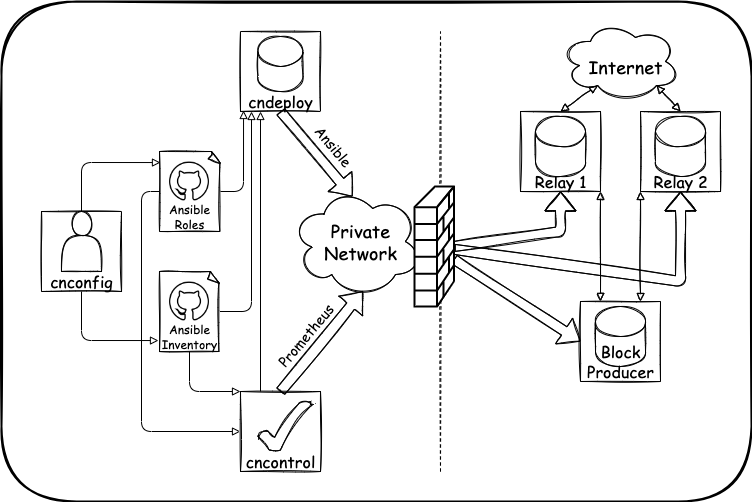

The diagram above was exported from draw.io. Its source (the exported page's mxGraphModel, read from the mxfile embedded in the PNG):
<mxGraphModel dx="786" dy="1692" grid="1" gridSize="10" guides="1" tooltips="1" connect="1" arrows="1" fold="1" page="1" pageScale="1" pageWidth="827" pageHeight="1169" math="0" shadow="0">
  <root>
    <mxCell id="0" />
    <mxCell id="1" parent="0" />
    <mxCell id="p5IbUdNXGN1diXsZY-lR-74" value="" style="rounded=1;whiteSpace=wrap;html=1;sketch=1;strokeWidth=2;perimeterSpacing=0;shadow=0;glass=0;" vertex="1" parent="1">
      <mxGeometry x="10" y="-1150" width="750" height="500" as="geometry" />
    </mxCell>
    <mxCell id="p5IbUdNXGN1diXsZY-lR-10" value="" style="shape=flexArrow;endArrow=classic;html=1;rounded=1;sketch=1;curved=0;entryX=0.5;entryY=1;entryDx=0;entryDy=0;exitX=1;exitY=0.5;exitDx=0;exitDy=0;exitPerimeter=0;" edge="1" parent="1" source="p5IbUdNXGN1diXsZY-lR-34" target="p5IbUdNXGN1diXsZY-lR-18">
      <mxGeometry width="50" height="50" relative="1" as="geometry">
        <mxPoint x="479" y="-910" as="sourcePoint" />
        <mxPoint x="609" y="-940" as="targetPoint" />
        <Array as="points">
          <mxPoint x="569" y="-920" />
        </Array>
      </mxGeometry>
    </mxCell>
    <mxCell id="p5IbUdNXGN1diXsZY-lR-58" style="edgeStyle=orthogonalEdgeStyle;curved=0;rounded=1;sketch=0;orthogonalLoop=1;jettySize=auto;html=1;exitX=0.5;exitY=0;exitDx=0;exitDy=0;entryX=0.016;entryY=0.138;entryDx=0;entryDy=0;entryPerimeter=0;fontSize=16;startArrow=none;startFill=0;endArrow=block;endFill=0;" edge="1" parent="1" source="p5IbUdNXGN1diXsZY-lR-8" target="p5IbUdNXGN1diXsZY-lR-13">
      <mxGeometry relative="1" as="geometry" />
    </mxCell>
    <mxCell id="p5IbUdNXGN1diXsZY-lR-59" style="edgeStyle=orthogonalEdgeStyle;curved=0;rounded=1;sketch=0;orthogonalLoop=1;jettySize=auto;html=1;entryX=-0.017;entryY=0.863;entryDx=0;entryDy=0;entryPerimeter=0;fontSize=16;startArrow=none;startFill=0;endArrow=block;endFill=0;" edge="1" parent="1" source="p5IbUdNXGN1diXsZY-lR-8" target="p5IbUdNXGN1diXsZY-lR-14">
      <mxGeometry relative="1" as="geometry">
        <Array as="points">
          <mxPoint x="90" y="-811" />
        </Array>
      </mxGeometry>
    </mxCell>
    <mxCell id="p5IbUdNXGN1diXsZY-lR-8" value="" style="whiteSpace=wrap;html=1;aspect=fixed;rounded=0;sketch=1;" vertex="1" parent="1">
      <mxGeometry x="50" y="-940" width="80" height="80" as="geometry" />
    </mxCell>
    <mxCell id="p5IbUdNXGN1diXsZY-lR-11" value="Ansible" style="text;html=1;resizable=0;autosize=1;align=center;verticalAlign=middle;points=[];fillColor=none;strokeColor=none;rounded=0;sketch=1;fontSize=14;fontFamily=Comic Sans MS;glass=0;shadow=0;rotation=50;" vertex="1" parent="1">
      <mxGeometry x="311.5" y="-1015" width="60" height="20" as="geometry" />
    </mxCell>
    <mxCell id="p5IbUdNXGN1diXsZY-lR-51" style="edgeStyle=orthogonalEdgeStyle;curved=0;rounded=1;sketch=0;orthogonalLoop=1;jettySize=auto;html=1;exitX=1;exitY=0.5;exitDx=0;exitDy=0;exitPerimeter=0;entryX=0.038;entryY=0.95;entryDx=0;entryDy=0;entryPerimeter=0;fontSize=12;startArrow=none;startFill=0;endArrow=block;endFill=0;" edge="1" parent="1" source="p5IbUdNXGN1diXsZY-lR-13" target="p5IbUdNXGN1diXsZY-lR-38">
      <mxGeometry relative="1" as="geometry" />
    </mxCell>
    <mxCell id="p5IbUdNXGN1diXsZY-lR-54" style="edgeStyle=orthogonalEdgeStyle;curved=0;rounded=1;sketch=0;orthogonalLoop=1;jettySize=auto;html=1;fontSize=12;startArrow=none;startFill=0;endArrow=block;endFill=0;entryX=0;entryY=0.5;entryDx=0;entryDy=0;" edge="1" parent="1" source="p5IbUdNXGN1diXsZY-lR-13" target="p5IbUdNXGN1diXsZY-lR-33">
      <mxGeometry relative="1" as="geometry">
        <mxPoint x="99" y="-680" as="targetPoint" />
        <Array as="points">
          <mxPoint x="150" y="-960" />
          <mxPoint x="150" y="-720" />
        </Array>
      </mxGeometry>
    </mxCell>
    <mxCell id="p5IbUdNXGN1diXsZY-lR-13" value="" style="whiteSpace=wrap;html=1;shape=mxgraph.basic.document;rounded=0;shadow=0;glass=0;sketch=1;fontFamily=Comic Sans MS;fontSize=20;" vertex="1" parent="1">
      <mxGeometry x="168" y="-1000" width="61" height="80" as="geometry" />
    </mxCell>
    <mxCell id="p5IbUdNXGN1diXsZY-lR-52" style="edgeStyle=orthogonalEdgeStyle;curved=0;rounded=1;sketch=0;orthogonalLoop=1;jettySize=auto;html=1;fontSize=12;startArrow=none;startFill=0;endArrow=block;endFill=0;" edge="1" parent="1" source="p5IbUdNXGN1diXsZY-lR-14">
      <mxGeometry relative="1" as="geometry">
        <mxPoint x="260" y="-1040" as="targetPoint" />
      </mxGeometry>
    </mxCell>
    <mxCell id="p5IbUdNXGN1diXsZY-lR-14" value="" style="whiteSpace=wrap;html=1;shape=mxgraph.basic.document;rounded=0;shadow=0;glass=0;sketch=1;fontFamily=Comic Sans MS;fontSize=20;" vertex="1" parent="1">
      <mxGeometry x="168" y="-880" width="60" height="80" as="geometry" />
    </mxCell>
    <mxCell id="p5IbUdNXGN1diXsZY-lR-15" value="" style="endArrow=none;dashed=1;html=1;rounded=1;sketch=1;fontFamily=Comic Sans MS;fontSize=20;curved=0;" edge="1" parent="1">
      <mxGeometry width="50" height="50" relative="1" as="geometry">
        <mxPoint x="449" y="-680" as="sourcePoint" />
        <mxPoint x="449" y="-1120" as="targetPoint" />
      </mxGeometry>
    </mxCell>
    <mxCell id="p5IbUdNXGN1diXsZY-lR-16" value="" style="ellipse;shape=cloud;whiteSpace=wrap;html=1;rounded=0;shadow=0;glass=0;sketch=1;fontFamily=Comic Sans MS;fontSize=20;" vertex="1" parent="1">
      <mxGeometry x="569" y="-1130" width="120" height="80" as="geometry" />
    </mxCell>
    <mxCell id="p5IbUdNXGN1diXsZY-lR-18" value="" style="whiteSpace=wrap;html=1;aspect=fixed;rounded=0;sketch=1;" vertex="1" parent="1">
      <mxGeometry x="529" y="-1040" width="80" height="80" as="geometry" />
    </mxCell>
    <mxCell id="p5IbUdNXGN1diXsZY-lR-20" value="" style="whiteSpace=wrap;html=1;aspect=fixed;rounded=0;sketch=1;" vertex="1" parent="1">
      <mxGeometry x="649" y="-1040" width="80" height="80" as="geometry" />
    </mxCell>
    <mxCell id="p5IbUdNXGN1diXsZY-lR-21" value="" style="whiteSpace=wrap;html=1;aspect=fixed;rounded=0;sketch=1;" vertex="1" parent="1">
      <mxGeometry x="589" y="-850" width="80" height="80" as="geometry" />
    </mxCell>
    <mxCell id="p5IbUdNXGN1diXsZY-lR-22" value="" style="shape=flexArrow;endArrow=classic;html=1;rounded=1;sketch=1;curved=0;entryX=0;entryY=0.5;entryDx=0;entryDy=0;" edge="1" parent="1" source="p5IbUdNXGN1diXsZY-lR-34" target="p5IbUdNXGN1diXsZY-lR-21">
      <mxGeometry width="50" height="50" relative="1" as="geometry">
        <mxPoint x="369" y="-830" as="sourcePoint" />
        <mxPoint x="549" y="-830" as="targetPoint" />
        <Array as="points" />
      </mxGeometry>
    </mxCell>
    <mxCell id="p5IbUdNXGN1diXsZY-lR-23" value="" style="endArrow=block;html=1;rounded=1;sketch=1;fontFamily=Comic Sans MS;fontSize=20;curved=0;entryX=0;entryY=1;entryDx=0;entryDy=0;exitX=0.75;exitY=0;exitDx=0;exitDy=0;startArrow=block;startFill=0;endFill=0;" edge="1" parent="1" source="p5IbUdNXGN1diXsZY-lR-21" target="p5IbUdNXGN1diXsZY-lR-20">
      <mxGeometry width="50" height="50" relative="1" as="geometry">
        <mxPoint x="389" y="-930" as="sourcePoint" />
        <mxPoint x="439" y="-980" as="targetPoint" />
      </mxGeometry>
    </mxCell>
    <mxCell id="p5IbUdNXGN1diXsZY-lR-24" value="" style="endArrow=block;html=1;rounded=1;sketch=1;fontFamily=Comic Sans MS;fontSize=20;curved=0;entryX=0.31;entryY=0.8;entryDx=0;entryDy=0;entryPerimeter=0;exitX=0.5;exitY=0;exitDx=0;exitDy=0;startArrow=block;startFill=0;endFill=0;" edge="1" parent="1" source="p5IbUdNXGN1diXsZY-lR-18" target="p5IbUdNXGN1diXsZY-lR-16">
      <mxGeometry width="50" height="50" relative="1" as="geometry">
        <mxPoint x="509" y="-1030" as="sourcePoint" />
        <mxPoint x="559" y="-1080" as="targetPoint" />
      </mxGeometry>
    </mxCell>
    <mxCell id="p5IbUdNXGN1diXsZY-lR-25" value="" style="endArrow=block;html=1;rounded=1;sketch=1;fontFamily=Comic Sans MS;fontSize=20;curved=0;entryX=0.8;entryY=0.8;entryDx=0;entryDy=0;entryPerimeter=0;exitX=0.5;exitY=0;exitDx=0;exitDy=0;startArrow=block;startFill=0;endFill=0;" edge="1" parent="1" source="p5IbUdNXGN1diXsZY-lR-20" target="p5IbUdNXGN1diXsZY-lR-16">
      <mxGeometry width="50" height="50" relative="1" as="geometry">
        <mxPoint x="729" y="-1040" as="sourcePoint" />
        <mxPoint x="779" y="-1090" as="targetPoint" />
      </mxGeometry>
    </mxCell>
    <mxCell id="p5IbUdNXGN1diXsZY-lR-26" value="" style="endArrow=block;html=1;rounded=1;sketch=1;fontFamily=Comic Sans MS;fontSize=20;curved=0;entryX=1;entryY=1;entryDx=0;entryDy=0;exitX=0.25;exitY=0;exitDx=0;exitDy=0;startArrow=block;startFill=0;endFill=0;" edge="1" parent="1" source="p5IbUdNXGN1diXsZY-lR-21" target="p5IbUdNXGN1diXsZY-lR-18">
      <mxGeometry width="50" height="50" relative="1" as="geometry">
        <mxPoint x="389" y="-930" as="sourcePoint" />
        <mxPoint x="439" y="-980" as="targetPoint" />
      </mxGeometry>
    </mxCell>
    <mxCell id="p5IbUdNXGN1diXsZY-lR-9" value="" style="shape=flexArrow;endArrow=classic;html=1;rounded=1;sketch=1;curved=0;entryX=0.5;entryY=1;entryDx=0;entryDy=0;" edge="1" parent="1" source="p5IbUdNXGN1diXsZY-lR-34" target="p5IbUdNXGN1diXsZY-lR-20">
      <mxGeometry width="50" height="50" relative="1" as="geometry">
        <mxPoint x="479" y="-888" as="sourcePoint" />
        <mxPoint x="619" y="-900" as="targetPoint" />
        <Array as="points">
          <mxPoint x="689" y="-870" />
        </Array>
      </mxGeometry>
    </mxCell>
    <mxCell id="p5IbUdNXGN1diXsZY-lR-28" value="Relay 1" style="text;html=1;resizable=0;autosize=1;align=center;verticalAlign=middle;points=[];fillColor=none;strokeColor=none;rounded=0;sketch=1;fontSize=16;fontFamily=Comic Sans MS;glass=0;shadow=0;" vertex="1" parent="1">
      <mxGeometry x="534" y="-980" width="70" height="20" as="geometry" />
    </mxCell>
    <mxCell id="p5IbUdNXGN1diXsZY-lR-29" value="Relay 2" style="text;html=1;resizable=0;autosize=1;align=center;verticalAlign=middle;points=[];fillColor=none;strokeColor=none;rounded=0;sketch=1;fontSize=16;fontFamily=Comic Sans MS;glass=0;shadow=0;" vertex="1" parent="1">
      <mxGeometry x="654" y="-980" width="70" height="20" as="geometry" />
    </mxCell>
    <mxCell id="p5IbUdNXGN1diXsZY-lR-31" value="Internet" style="text;html=1;resizable=0;autosize=1;align=center;verticalAlign=middle;points=[];fillColor=none;strokeColor=none;rounded=0;sketch=1;fontSize=18;fontFamily=Comic Sans MS;glass=0;shadow=0;" vertex="1" parent="1">
      <mxGeometry x="589" y="-1100" width="90" height="30" as="geometry" />
    </mxCell>
    <mxCell id="p5IbUdNXGN1diXsZY-lR-17" value="" style="ellipse;shape=cloud;whiteSpace=wrap;html=1;rounded=0;shadow=0;glass=0;sketch=1;fontFamily=Comic Sans MS;fontSize=20;" vertex="1" parent="1">
      <mxGeometry x="300" y="-965" width="130" height="110" as="geometry" />
    </mxCell>
    <mxCell id="p5IbUdNXGN1diXsZY-lR-43" style="edgeStyle=orthogonalEdgeStyle;curved=0;rounded=1;sketch=0;orthogonalLoop=1;jettySize=auto;html=1;exitX=0.25;exitY=0;exitDx=0;exitDy=0;entryX=0.25;entryY=1;entryDx=0;entryDy=0;fontSize=14;startArrow=none;startFill=0;endArrow=block;endFill=0;" edge="1" parent="1" source="p5IbUdNXGN1diXsZY-lR-33" target="p5IbUdNXGN1diXsZY-lR-37">
      <mxGeometry relative="1" as="geometry" />
    </mxCell>
    <mxCell id="p5IbUdNXGN1diXsZY-lR-33" value="" style="whiteSpace=wrap;html=1;aspect=fixed;rounded=0;sketch=1;" vertex="1" parent="1">
      <mxGeometry x="249" y="-760" width="80" height="80" as="geometry" />
    </mxCell>
    <mxCell id="p5IbUdNXGN1diXsZY-lR-34" value="" style="shape=mxgraph.cisco.security.firewall;sketch=0;html=1;pointerEvents=1;dashed=0;strokeWidth=2;verticalLabelPosition=bottom;verticalAlign=top;align=center;outlineConnect=0;rounded=0;fontSize=18;shadow=0;" vertex="1" parent="1">
      <mxGeometry x="423" y="-965" width="39.5" height="120" as="geometry" />
    </mxCell>
    <mxCell id="p5IbUdNXGN1diXsZY-lR-37" value="" style="whiteSpace=wrap;html=1;aspect=fixed;rounded=0;sketch=1;" vertex="1" parent="1">
      <mxGeometry x="249" y="-1120" width="80" height="80" as="geometry" />
    </mxCell>
    <mxCell id="p5IbUdNXGN1diXsZY-lR-38" value="cndeploy" style="text;html=1;resizable=0;autosize=1;align=center;verticalAlign=middle;points=[];fillColor=none;strokeColor=none;rounded=0;sketch=1;fontSize=16;fontFamily=Comic Sans MS;glass=0;shadow=0;" vertex="1" parent="1">
      <mxGeometry x="249" y="-1060" width="80" height="20" as="geometry" />
    </mxCell>
    <mxCell id="p5IbUdNXGN1diXsZY-lR-39" value="cncontrol" style="text;html=1;resizable=0;autosize=1;align=center;verticalAlign=middle;points=[];fillColor=none;strokeColor=none;rounded=0;sketch=1;fontSize=16;fontFamily=Comic Sans MS;glass=0;shadow=0;" vertex="1" parent="1">
      <mxGeometry x="244" y="-700" width="90" height="20" as="geometry" />
    </mxCell>
    <mxCell id="p5IbUdNXGN1diXsZY-lR-40" value="" style="shape=flexArrow;endArrow=classic;html=1;rounded=1;sketch=1;curved=0;exitX=0.5;exitY=1;exitDx=0;exitDy=0;entryX=0.469;entryY=0.091;entryDx=0;entryDy=0;entryPerimeter=0;" edge="1" parent="1" source="p5IbUdNXGN1diXsZY-lR-37" target="p5IbUdNXGN1diXsZY-lR-17">
      <mxGeometry width="50" height="50" relative="1" as="geometry">
        <mxPoint x="259" y="-920" as="sourcePoint" />
        <mxPoint x="439" y="-990" as="targetPoint" />
      </mxGeometry>
    </mxCell>
    <mxCell id="p5IbUdNXGN1diXsZY-lR-41" value="" style="shape=flexArrow;endArrow=classic;html=1;rounded=1;sketch=1;curved=0;exitX=0.5;exitY=0;exitDx=0;exitDy=0;entryX=0.55;entryY=0.95;entryDx=0;entryDy=0;entryPerimeter=0;" edge="1" parent="1" source="p5IbUdNXGN1diXsZY-lR-33" target="p5IbUdNXGN1diXsZY-lR-17">
      <mxGeometry width="50" height="50" relative="1" as="geometry">
        <mxPoint x="249" y="-760" as="sourcePoint" />
        <mxPoint x="429" y="-830" as="targetPoint" />
      </mxGeometry>
    </mxCell>
    <mxCell id="p5IbUdNXGN1diXsZY-lR-42" value="Prometheus" style="text;html=1;resizable=0;autosize=1;align=center;verticalAlign=middle;points=[];fillColor=none;strokeColor=none;rounded=0;sketch=1;fontSize=14;fontFamily=Comic Sans MS;glass=0;shadow=0;rotation=-50;" vertex="1" parent="1">
      <mxGeometry x="270" y="-825" width="90" height="20" as="geometry" />
    </mxCell>
    <mxCell id="p5IbUdNXGN1diXsZY-lR-44" value="" style="shape=cylinder3;whiteSpace=wrap;html=1;boundedLbl=1;backgroundOutline=1;size=15;rounded=0;shadow=0;sketch=1;fontSize=14;" vertex="1" parent="1">
      <mxGeometry x="266.5" y="-1115" width="45" height="55" as="geometry" />
    </mxCell>
    <mxCell id="p5IbUdNXGN1diXsZY-lR-45" value="" style="shape=cylinder3;whiteSpace=wrap;html=1;boundedLbl=1;backgroundOutline=1;size=15;rounded=0;shadow=0;sketch=1;fontSize=16;" vertex="1" parent="1">
      <mxGeometry x="544" y="-1035" width="50" height="60" as="geometry" />
    </mxCell>
    <mxCell id="p5IbUdNXGN1diXsZY-lR-46" value="" style="shape=cylinder3;whiteSpace=wrap;html=1;boundedLbl=1;backgroundOutline=1;size=15;rounded=0;shadow=0;sketch=1;fontSize=14;" vertex="1" parent="1">
      <mxGeometry x="664" y="-1035" width="50" height="60" as="geometry" />
    </mxCell>
    <mxCell id="p5IbUdNXGN1diXsZY-lR-47" value="" style="shape=cylinder3;whiteSpace=wrap;html=1;boundedLbl=1;backgroundOutline=1;size=15;rounded=0;shadow=0;sketch=1;fontSize=14;" vertex="1" parent="1">
      <mxGeometry x="604" y="-845" width="50" height="60" as="geometry" />
    </mxCell>
    <mxCell id="p5IbUdNXGN1diXsZY-lR-48" value="Ansible&lt;br style=&quot;font-size: 12px;&quot;&gt;Roles" style="text;html=1;resizable=0;autosize=1;align=center;verticalAlign=middle;points=[];fillColor=none;strokeColor=none;rounded=0;sketch=1;fontSize=12;fontFamily=Comic Sans MS;glass=0;shadow=0;" vertex="1" parent="1">
      <mxGeometry x="168" y="-950" width="60" height="30" as="geometry" />
    </mxCell>
    <mxCell id="p5IbUdNXGN1diXsZY-lR-53" style="edgeStyle=orthogonalEdgeStyle;curved=0;rounded=1;sketch=0;orthogonalLoop=1;jettySize=auto;html=1;entryX=0;entryY=0;entryDx=0;entryDy=0;fontSize=12;startArrow=none;startFill=0;endArrow=block;endFill=0;exitX=0.5;exitY=1;exitDx=0;exitDy=0;exitPerimeter=0;" edge="1" parent="1" source="p5IbUdNXGN1diXsZY-lR-14" target="p5IbUdNXGN1diXsZY-lR-33">
      <mxGeometry relative="1" as="geometry">
        <Array as="points">
          <mxPoint x="198" y="-760" />
        </Array>
      </mxGeometry>
    </mxCell>
    <mxCell id="p5IbUdNXGN1diXsZY-lR-49" value="Ansible&lt;br style=&quot;font-size: 12px;&quot;&gt;Inventory" style="text;html=1;resizable=0;autosize=1;align=center;verticalAlign=middle;points=[];fillColor=none;strokeColor=none;rounded=0;sketch=1;fontSize=12;fontFamily=Comic Sans MS;glass=0;shadow=0;" vertex="1" parent="1">
      <mxGeometry x="163" y="-830" width="70" height="30" as="geometry" />
    </mxCell>
    <mxCell id="p5IbUdNXGN1diXsZY-lR-55" value="cnconfig" style="text;html=1;resizable=0;autosize=1;align=center;verticalAlign=middle;points=[];fillColor=none;strokeColor=none;rounded=0;sketch=1;fontSize=16;fontFamily=Comic Sans MS;glass=0;shadow=0;" vertex="1" parent="1">
      <mxGeometry x="50" y="-880" width="80" height="20" as="geometry" />
    </mxCell>
    <mxCell id="p5IbUdNXGN1diXsZY-lR-56" value="" style="shape=actor;whiteSpace=wrap;html=1;rounded=0;shadow=0;sketch=1;fontSize=16;" vertex="1" parent="1">
      <mxGeometry x="70" y="-940" width="40" height="60" as="geometry" />
    </mxCell>
    <mxCell id="p5IbUdNXGN1diXsZY-lR-57" value="" style="verticalLabelPosition=bottom;verticalAlign=top;html=1;shape=mxgraph.basic.tick;rounded=0;shadow=0;sketch=1;fontSize=16;" vertex="1" parent="1">
      <mxGeometry x="266.5" y="-750" width="53.5" height="50" as="geometry" />
    </mxCell>
    <mxCell id="p5IbUdNXGN1diXsZY-lR-32" value="Private&lt;br style=&quot;font-size: 18px;&quot;&gt;Network" style="text;html=1;resizable=0;autosize=1;align=center;verticalAlign=middle;points=[];fillColor=none;strokeColor=none;rounded=0;sketch=1;fontSize=18;fontFamily=Comic Sans MS;glass=0;shadow=0;" vertex="1" parent="1">
      <mxGeometry x="324" y="-935" width="90" height="50" as="geometry" />
    </mxCell>
    <mxCell id="p5IbUdNXGN1diXsZY-lR-30" value="Block&lt;br style=&quot;font-size: 16px;&quot;&gt;Producer" style="text;html=1;resizable=0;autosize=1;align=center;verticalAlign=middle;points=[];fillColor=none;strokeColor=none;rounded=0;sketch=1;fontSize=16;fontFamily=Comic Sans MS;glass=0;shadow=0;" vertex="1" parent="1">
      <mxGeometry x="589" y="-810" width="80" height="40" as="geometry" />
    </mxCell>
    <mxCell id="p5IbUdNXGN1diXsZY-lR-75" value="" style="shape=image;html=1;verticalAlign=top;verticalLabelPosition=bottom;labelBackgroundColor=#ffffff;imageAspect=0;aspect=fixed;image=https://cdn4.iconfinder.com/data/icons/43-social-media-line-icons/24/github-128.png;rounded=0;shadow=0;sketch=1;fontSize=16;fontColor=#FEFAE0;strokeColor=#DDA15E;fillColor=#BC6C25;gradientColor=none;" vertex="1" parent="1">
      <mxGeometry x="178" y="-990" width="40" height="40" as="geometry" />
    </mxCell>
    <mxCell id="p5IbUdNXGN1diXsZY-lR-76" value="" style="shape=image;html=1;verticalAlign=top;verticalLabelPosition=bottom;labelBackgroundColor=#ffffff;imageAspect=0;aspect=fixed;image=https://cdn4.iconfinder.com/data/icons/43-social-media-line-icons/24/github-128.png;rounded=0;shadow=0;sketch=1;fontSize=16;fontColor=#FEFAE0;strokeColor=#DDA15E;fillColor=#BC6C25;gradientColor=none;" vertex="1" parent="1">
      <mxGeometry x="178" y="-870" width="40" height="40" as="geometry" />
    </mxCell>
  </root>
</mxGraphModel>